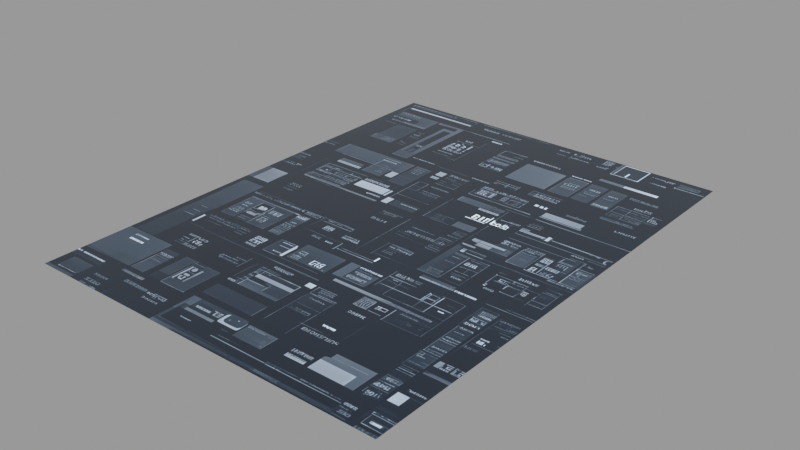 # Source: dd-gui_40_.blend  (saved by Blender 3.1.7; exported with 4.5.12 LTS)
import bpy
from mathutils import Matrix  # noqa: F401  (used for matrix-valued properties, if any)

bpy.ops.wm.read_factory_settings(use_empty=True)
scene = bpy.context.scene
scene.name = 'main'

# ---- images (referenced by path relative to the original .blend; pixels are not part of the script)
import os
ASSET_DIR = os.environ.get("B2B_ASSET_DIR", "")  # directory of the original .blend (textures are referenced by path, not embedded)
HERE = os.path.dirname(os.path.abspath(__file__))  # packed textures are extracted next to this script under _unpacked/

def load_image(name, relpath, width, height, colorspace="sRGB"):
    """Load a texture the original file referenced (path relative to the .blend, or extracted next to this script)."""
    p = next((c for c in (os.path.join(HERE, relpath), os.path.join(ASSET_DIR, relpath)) if relpath and os.path.exists(c)), "")
    if p:
        img = bpy.data.images.load(p, check_existing=True)
        img.name = name
    else:  # same state as the original file: an image datablock whose file is absent (Cycles renders it pink)
        img = bpy.data.images.new(name, width, height)
        img.source = "FILE"
        img.filepath = "//" + (relpath or name)
    img.colorspace_settings.name = colorspace
    return img
img_dd_gui__40__png = load_image('dd-gui (40).png', '_unpacked/dd-gui__40_.b00db1ec.png', 768, 1024, 'sRGB')

# ---- materials (node trees are filled in below, after node groups)
mat_dd_gui__40 = bpy.data.materials.new('dd-gui (40)')
mat_dd_gui__40.use_raytrace_refraction = True
mat_dd_gui__40.use_screen_refraction = True
mat_dd_gui__40.thickness_mode = 'SLAB'
mat_dd_gui__40.roughness = 0.25

# ---- material node trees
mat_dd_gui__40.use_nodes = True; mat_dd_gui__40.node_tree.nodes.clear()
_N = mat_dd_gui__40.node_tree.nodes; _L = mat_dd_gui__40.node_tree.links
n0 = _N.new('ShaderNodeOutputMaterial'); n0.name = 'Material Output'; n0.location = (1219, 423)
n0.target = 'CYCLES'
n1 = _N.new('ShaderNodeBsdfPrincipled'); n1.name = 'Principled BSDF'; n1.location = (825, 431)
n1.distribution = 'GGX'
n1.subsurface_method = 'BURLEY'
n1.inputs[2].default_value = 0.0
n1.inputs[3].default_value = 1.45
n1.inputs[19].default_value = 0.25
n1.inputs[28].default_value = 2.0
n2 = _N.new('ShaderNodeTexImage'); n2.name = 'decal'; n2.location = (-137, 135)
n2.label = 'decal'
n2.image = img_dd_gui__40__png
n3 = _N.new('NodeReroute'); n3.name = 'Reroute'; n3.location = (511, 104)
n3.width = 16
n4 = _N.new('ShaderNodeRGBCurve'); n4.name = 'RGB Curves'; n4.location = (183, 148)
_c = n4.mapping.curves[3]
while len(_c.points) > 2: _c.points.remove(_c.points[-1])
_c.points[0].location = (0.0, 0.0); _c.points[0].handle_type = 'AUTO'
_c.points[1].location = (0.59545, 0.3); _c.points[1].handle_type = 'AUTO'
_p = _c.points.new(1.0, 1.0); _p.handle_type = 'AUTO'
n4.mapping.update()
n5 = _N.new('ShaderNodeOutputMaterial'); n5.name = 'Material Output.001'; n5.location = (0, 0)
n5.target = 'EEVEE'
n6 = _N.new('ShaderNodeMixShader'); n6.name = 'Mix Shader'; n6.location = (0, 0)
n6.label = 'Disable Shadow'
n6.hide = True
n7 = _N.new('ShaderNodeLightPath'); n7.name = 'Light Path'; n7.location = (0, 0)
n7.hide = True
n8 = _N.new('ShaderNodeBsdfTransparent'); n8.name = 'Transparent BSDF'; n8.location = (0, 0)
n8.hide = True
_L.new(n3.outputs[0], n1.inputs[0])
_L.new(n1.outputs[0], n0.inputs[0])
_L.new(n3.outputs[0], n1.inputs[27])
_L.new(n4.outputs[0], n3.inputs[0])
_L.new(n2.outputs[0], n4.inputs[1])
_L.new(n1.outputs[0], n6.inputs[1])
_L.new(n6.outputs[0], n5.inputs[0])
_L.new(n7.outputs[1], n6.inputs[0])
_L.new(n8.outputs[0], n6.inputs[2])
n0.is_active_output = True

# ---- meshes
me_dd_gui__40 = bpy.data.meshes.new('dd-gui (40)')
me_dd_gui__40.from_pydata([(-0.384, -0.512, 0.0), (0.384, -0.512, 0.0), (-0.384, 0.512, 0.0), (0.384, 0.512, 0.0)], [], [(0, 1, 3, 2)])
_uv = me_dd_gui__40.uv_layers.new(name='UVMap')
_uv.uv.foreach_set('vector', [0.0, 0.0, 1.0, 0.0, 1.0, 1.0, 0.0, 1.0])
me_dd_gui__40.materials.append(mat_dd_gui__40)
me_dd_gui__40.use_remesh_fix_poles = True
me_dd_gui__40.use_remesh_preserve_attributes = False
me_dd_gui__40.update()

# ---- objects
ob_dd_gui__40 = bpy.data.objects.new('dd-gui (40)', me_dd_gui__40)

# ---- transforms, parenting, visibility, modifiers, constraints
ob_dd_gui__40.location = (0.0, 0.0, 0.0)
ob_dd_gui__40.visible_diffuse = False
ob_dd_gui__40.visible_glossy = False
ob_dd_gui__40.visible_shadow = False
ob_dd_gui__40.display_type = 'SOLID'
_m = ob_dd_gui__40.modifiers.new('Displace', 'DISPLACE')
_m.mid_level = 0.995
_m.direction = 'Z'
_m = ob_dd_gui__40.modifiers.new('Subdivision', 'SUBSURF')
_m.subdivision_type = 'SIMPLE'
_m.levels = 3
_m.render_levels = 3
_m = ob_dd_gui__40.modifiers.new('Shrinkwrap', 'SHRINKWRAP')
_m.wrap_method = 'PROJECT'
_m.offset = 0.012
_m.use_negative_direction = True

# ---- collection membership
scene.collection.objects.link(ob_dd_gui__40)

# ---- scene / render settings (as saved in the file)
scene.frame_start = 1; scene.frame_end = 250; scene.frame_set(1)
scene.render.engine = 'BLENDER_EEVEE_NEXT'
scene.render.image_settings.exr_codec = 'NONE'
scene.render.simplify_subdivision_render = 0
scene.render.simplify_child_particles_render = 0.0
scene.cycles.sampling_pattern = 'TABULATED_SOBOL'
scene.cycles.use_light_tree = False
scene.view_settings.view_transform = 'Filmic'
bpy.context.view_layer.update()

# ---- added for rendering (the .blend has no active camera and no usable light): camera, sun + grey world if the file has none
cam_auto = bpy.data.cameras.new('AutoCamera')
cam_auto.lens = 50.0
cam_auto.sensor_width = 36.0
cam_auto.clip_end = 1000.0
ob_auto_camera = bpy.data.objects.new('AutoCamera', cam_auto)
scene.collection.objects.link(ob_auto_camera)
ob_auto_camera.location = (1.18429, -1.42115, 0.95243)
ob_auto_camera.rotation_euler = (1.09748, -7.21219e-08, 0.694738)
scene.camera = ob_auto_camera
light_auto_sun = bpy.data.lights.new('AutoSun', 'SUN')
light_auto_sun.energy = 3.0
light_auto_sun.angle = 0.0523599
ob_auto_sun = bpy.data.objects.new('AutoSun', light_auto_sun)
scene.collection.objects.link(ob_auto_sun)
ob_auto_sun.rotation_euler = (0.872665, 0.174533, 0.523599)
if scene.world is None:
    world_auto = bpy.data.worlds.new('AutoWorld')
    world_auto.color = (0.3, 0.3, 0.3)
    scene.world = world_auto
bpy.context.view_layer.update()

